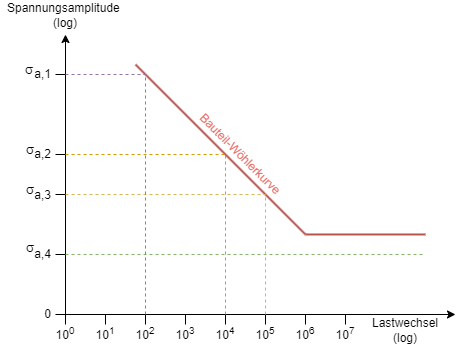

The diagram above was exported from draw.io. Its source (the exported page's mxGraphModel, read from the mxfile embedded in the PNG):
<mxGraphModel dx="680" dy="408" grid="1" gridSize="10" guides="1" tooltips="1" connect="1" arrows="1" fold="1" page="1" pageScale="1" pageWidth="827" pageHeight="1169" math="0" shadow="0">
  <root>
    <mxCell id="0" />
    <mxCell id="1" parent="0" />
    <mxCell id="vn1dnEoQ3g9eWZXEqQMI-1" value="" style="endArrow=none;html=1;rounded=0;" parent="1" edge="1">
      <mxGeometry width="50" height="50" relative="1" as="geometry">
        <mxPoint x="280" y="650" as="sourcePoint" />
        <mxPoint x="280" y="640" as="targetPoint" />
      </mxGeometry>
    </mxCell>
    <mxCell id="vn1dnEoQ3g9eWZXEqQMI-2" value="" style="endArrow=none;html=1;rounded=0;fillColor=#f8cecc;strokeColor=#b85450;strokeWidth=2;startArrow=none;startFill=0;endFill=0;" parent="1" edge="1">
      <mxGeometry width="50" height="50" relative="1" as="geometry">
        <mxPoint x="270" y="390" as="sourcePoint" />
        <mxPoint x="440" y="560" as="targetPoint" />
      </mxGeometry>
    </mxCell>
    <mxCell id="vn1dnEoQ3g9eWZXEqQMI-3" value="" style="endArrow=classic;html=1;rounded=0;" parent="1" edge="1">
      <mxGeometry width="50" height="50" relative="1" as="geometry">
        <mxPoint x="200" y="640" as="sourcePoint" />
        <mxPoint x="590" y="640" as="targetPoint" />
      </mxGeometry>
    </mxCell>
    <mxCell id="vn1dnEoQ3g9eWZXEqQMI-4" value="" style="endArrow=classic;html=1;rounded=0;" parent="1" edge="1">
      <mxGeometry width="50" height="50" relative="1" as="geometry">
        <mxPoint x="200" y="650" as="sourcePoint" />
        <mxPoint x="200" y="360" as="targetPoint" />
      </mxGeometry>
    </mxCell>
    <mxCell id="vn1dnEoQ3g9eWZXEqQMI-6" value="" style="endArrow=none;html=1;rounded=0;" parent="1" edge="1">
      <mxGeometry width="50" height="50" relative="1" as="geometry">
        <mxPoint x="240" y="650" as="sourcePoint" />
        <mxPoint x="240" y="640" as="targetPoint" />
      </mxGeometry>
    </mxCell>
    <mxCell id="vn1dnEoQ3g9eWZXEqQMI-7" value="" style="endArrow=none;html=1;rounded=0;" parent="1" edge="1">
      <mxGeometry width="50" height="50" relative="1" as="geometry">
        <mxPoint x="320" y="650" as="sourcePoint" />
        <mxPoint x="320" y="640" as="targetPoint" />
      </mxGeometry>
    </mxCell>
    <mxCell id="vn1dnEoQ3g9eWZXEqQMI-8" value="" style="endArrow=none;html=1;rounded=0;" parent="1" edge="1">
      <mxGeometry width="50" height="50" relative="1" as="geometry">
        <mxPoint x="360" y="650" as="sourcePoint" />
        <mxPoint x="360" y="640" as="targetPoint" />
      </mxGeometry>
    </mxCell>
    <mxCell id="vn1dnEoQ3g9eWZXEqQMI-9" value="10&lt;sup&gt;4&lt;/sup&gt;" style="text;html=1;align=center;verticalAlign=middle;whiteSpace=wrap;rounded=0;" parent="1" vertex="1">
      <mxGeometry x="330" y="644" width="60" height="30" as="geometry" />
    </mxCell>
    <mxCell id="vn1dnEoQ3g9eWZXEqQMI-10" value="10&lt;sup&gt;3&lt;/sup&gt;" style="text;html=1;align=center;verticalAlign=middle;whiteSpace=wrap;rounded=0;" parent="1" vertex="1">
      <mxGeometry x="290" y="644" width="60" height="30" as="geometry" />
    </mxCell>
    <mxCell id="vn1dnEoQ3g9eWZXEqQMI-11" value="10&lt;sup&gt;2&lt;/sup&gt;" style="text;html=1;align=center;verticalAlign=middle;whiteSpace=wrap;rounded=0;" parent="1" vertex="1">
      <mxGeometry x="250" y="644" width="60" height="30" as="geometry" />
    </mxCell>
    <mxCell id="vn1dnEoQ3g9eWZXEqQMI-12" value="10&lt;sup&gt;1&lt;/sup&gt;" style="text;html=1;align=center;verticalAlign=middle;whiteSpace=wrap;rounded=0;" parent="1" vertex="1">
      <mxGeometry x="210" y="644" width="60" height="30" as="geometry" />
    </mxCell>
    <mxCell id="vn1dnEoQ3g9eWZXEqQMI-13" value="10&lt;sup&gt;0&lt;/sup&gt;" style="text;html=1;align=center;verticalAlign=middle;whiteSpace=wrap;rounded=0;" parent="1" vertex="1">
      <mxGeometry x="170" y="644" width="60" height="30" as="geometry" />
    </mxCell>
    <mxCell id="vn1dnEoQ3g9eWZXEqQMI-14" value="Lastwechsel (log)" style="text;html=1;align=center;verticalAlign=middle;whiteSpace=wrap;rounded=0;" parent="1" vertex="1">
      <mxGeometry x="510" y="641" width="60" height="30" as="geometry" />
    </mxCell>
    <mxCell id="vn1dnEoQ3g9eWZXEqQMI-15" value="" style="endArrow=none;html=1;rounded=0;" parent="1" edge="1">
      <mxGeometry width="50" height="50" relative="1" as="geometry">
        <mxPoint x="400" y="650" as="sourcePoint" />
        <mxPoint x="400" y="640" as="targetPoint" />
      </mxGeometry>
    </mxCell>
    <mxCell id="vn1dnEoQ3g9eWZXEqQMI-16" value="" style="endArrow=none;html=1;rounded=0;" parent="1" edge="1">
      <mxGeometry width="50" height="50" relative="1" as="geometry">
        <mxPoint x="440" y="650" as="sourcePoint" />
        <mxPoint x="440" y="640" as="targetPoint" />
      </mxGeometry>
    </mxCell>
    <mxCell id="vn1dnEoQ3g9eWZXEqQMI-17" value="" style="endArrow=none;html=1;rounded=0;" parent="1" edge="1">
      <mxGeometry width="50" height="50" relative="1" as="geometry">
        <mxPoint x="480" y="650" as="sourcePoint" />
        <mxPoint x="480" y="640" as="targetPoint" />
      </mxGeometry>
    </mxCell>
    <mxCell id="vn1dnEoQ3g9eWZXEqQMI-18" value="10&lt;sup&gt;5&lt;/sup&gt;" style="text;html=1;align=center;verticalAlign=middle;whiteSpace=wrap;rounded=0;" parent="1" vertex="1">
      <mxGeometry x="370" y="644" width="60" height="30" as="geometry" />
    </mxCell>
    <mxCell id="vn1dnEoQ3g9eWZXEqQMI-19" value="10&lt;sup&gt;6&lt;/sup&gt;" style="text;html=1;align=center;verticalAlign=middle;whiteSpace=wrap;rounded=0;" parent="1" vertex="1">
      <mxGeometry x="410" y="644" width="60" height="30" as="geometry" />
    </mxCell>
    <mxCell id="vn1dnEoQ3g9eWZXEqQMI-20" value="10&lt;sup&gt;7&lt;/sup&gt;" style="text;html=1;align=center;verticalAlign=middle;whiteSpace=wrap;rounded=0;" parent="1" vertex="1">
      <mxGeometry x="450" y="644" width="60" height="30" as="geometry" />
    </mxCell>
    <mxCell id="vn1dnEoQ3g9eWZXEqQMI-24" value="Spannungsamplitude&amp;nbsp;&lt;div&gt;(log)&lt;/div&gt;" style="text;html=1;align=center;verticalAlign=middle;whiteSpace=wrap;rounded=0;rotation=0;" parent="1" vertex="1">
      <mxGeometry x="135" y="326" width="130" height="30" as="geometry" />
    </mxCell>
    <mxCell id="vn1dnEoQ3g9eWZXEqQMI-29" value="0" style="text;html=1;align=right;verticalAlign=middle;whiteSpace=wrap;rounded=0;" parent="1" vertex="1">
      <mxGeometry x="148" y="625" width="40" height="30" as="geometry" />
    </mxCell>
    <mxCell id="vn1dnEoQ3g9eWZXEqQMI-30" value="" style="endArrow=none;html=1;rounded=0;" parent="1" edge="1">
      <mxGeometry width="50" height="50" relative="1" as="geometry">
        <mxPoint x="190" y="520" as="sourcePoint" />
        <mxPoint x="200" y="520" as="targetPoint" />
      </mxGeometry>
    </mxCell>
    <mxCell id="vn1dnEoQ3g9eWZXEqQMI-33" value="" style="endArrow=none;html=1;rounded=0;" parent="1" edge="1">
      <mxGeometry width="50" height="50" relative="1" as="geometry">
        <mxPoint x="190" y="480" as="sourcePoint" />
        <mxPoint x="200" y="480" as="targetPoint" />
      </mxGeometry>
    </mxCell>
    <mxCell id="vn1dnEoQ3g9eWZXEqQMI-34" value="" style="endArrow=none;html=1;rounded=0;" parent="1" edge="1">
      <mxGeometry width="50" height="50" relative="1" as="geometry">
        <mxPoint x="190" y="400" as="sourcePoint" />
        <mxPoint x="200" y="400" as="targetPoint" />
      </mxGeometry>
    </mxCell>
    <mxCell id="vn1dnEoQ3g9eWZXEqQMI-35" value="a,2" style="text;html=1;align=right;verticalAlign=middle;whiteSpace=wrap;rounded=0;" parent="1" vertex="1">
      <mxGeometry x="148" y="465" width="40" height="30" as="geometry" />
    </mxCell>
    <mxCell id="vn1dnEoQ3g9eWZXEqQMI-36" value="a,1" style="text;html=1;align=right;verticalAlign=middle;whiteSpace=wrap;rounded=0;" parent="1" vertex="1">
      <mxGeometry x="148" y="385" width="40" height="30" as="geometry" />
    </mxCell>
    <mxCell id="vn1dnEoQ3g9eWZXEqQMI-39" value="Bauteil-Wöhlerkurve" style="text;html=1;align=center;verticalAlign=middle;whiteSpace=wrap;rounded=0;fillColor=none;strokeColor=none;fontColor=#EA6B66;rotation=45;" parent="1" vertex="1">
      <mxGeometry x="310" y="465" width="130" height="30" as="geometry" />
    </mxCell>
    <mxCell id="vn1dnEoQ3g9eWZXEqQMI-40" value="a,3" style="text;html=1;align=right;verticalAlign=middle;whiteSpace=wrap;rounded=0;" parent="1" vertex="1">
      <mxGeometry x="148" y="505" width="40" height="31" as="geometry" />
    </mxCell>
    <mxCell id="vn1dnEoQ3g9eWZXEqQMI-41" value="" style="endArrow=none;html=1;rounded=0;" parent="1" edge="1">
      <mxGeometry width="50" height="50" relative="1" as="geometry">
        <mxPoint x="190" y="640" as="sourcePoint" />
        <mxPoint x="200" y="640" as="targetPoint" />
      </mxGeometry>
    </mxCell>
    <mxCell id="XfvvGM56hz8QVLRvcrAE-1" value="" style="endArrow=none;html=1;rounded=0;fillColor=#f8cecc;strokeColor=#b85450;strokeWidth=2;" parent="1" edge="1">
      <mxGeometry width="50" height="50" relative="1" as="geometry">
        <mxPoint x="440" y="559.97" as="sourcePoint" />
        <mxPoint x="560" y="559.97" as="targetPoint" />
      </mxGeometry>
    </mxCell>
    <mxCell id="XfvvGM56hz8QVLRvcrAE-2" value="s" style="text;whiteSpace=wrap;fontFamily=Symbol;fontSize=14;" parent="1" vertex="1">
      <mxGeometry x="158" y="380" width="40" height="40" as="geometry" />
    </mxCell>
    <mxCell id="XfvvGM56hz8QVLRvcrAE-4" value="" style="endArrow=none;html=1;rounded=0;" parent="1" edge="1">
      <mxGeometry width="50" height="50" relative="1" as="geometry">
        <mxPoint x="190" y="580" as="sourcePoint" />
        <mxPoint x="200" y="580" as="targetPoint" />
      </mxGeometry>
    </mxCell>
    <mxCell id="XfvvGM56hz8QVLRvcrAE-5" value="a,4" style="text;html=1;align=right;verticalAlign=middle;whiteSpace=wrap;rounded=0;" parent="1" vertex="1">
      <mxGeometry x="148" y="565" width="40" height="30" as="geometry" />
    </mxCell>
    <mxCell id="XfvvGM56hz8QVLRvcrAE-6" value="s" style="text;whiteSpace=wrap;fontFamily=Symbol;fontSize=14;" parent="1" vertex="1">
      <mxGeometry x="159" y="460" width="40" height="40" as="geometry" />
    </mxCell>
    <mxCell id="XfvvGM56hz8QVLRvcrAE-7" value="s" style="text;whiteSpace=wrap;fontFamily=Symbol;fontSize=14;" parent="1" vertex="1">
      <mxGeometry x="159" y="500" width="40" height="40" as="geometry" />
    </mxCell>
    <mxCell id="XfvvGM56hz8QVLRvcrAE-8" value="s" style="text;whiteSpace=wrap;fontFamily=Symbol;fontSize=14;" parent="1" vertex="1">
      <mxGeometry x="159" y="558" width="40" height="40" as="geometry" />
    </mxCell>
    <mxCell id="hARTjh3Sy_JEfjSnx1Wy-1" value="" style="endArrow=none;dashed=1;html=1;rounded=0;fillColor=#d5e8d4;strokeColor=#82b366;" edge="1" parent="1">
      <mxGeometry width="50" height="50" relative="1" as="geometry">
        <mxPoint x="200" y="580" as="sourcePoint" />
        <mxPoint x="560" y="580" as="targetPoint" />
      </mxGeometry>
    </mxCell>
    <mxCell id="hARTjh3Sy_JEfjSnx1Wy-3" value="" style="endArrow=none;dashed=1;html=1;rounded=0;fillColor=#fff2cc;strokeColor=#d6b656;" edge="1" parent="1">
      <mxGeometry width="50" height="50" relative="1" as="geometry">
        <mxPoint x="200" y="520" as="sourcePoint" />
        <mxPoint x="400" y="520" as="targetPoint" />
      </mxGeometry>
    </mxCell>
    <mxCell id="hARTjh3Sy_JEfjSnx1Wy-4" value="" style="endArrow=none;dashed=1;html=1;rounded=0;fillColor=#ffe6cc;strokeColor=#d79b00;" edge="1" parent="1">
      <mxGeometry width="50" height="50" relative="1" as="geometry">
        <mxPoint x="200" y="480" as="sourcePoint" />
        <mxPoint x="360" y="480" as="targetPoint" />
      </mxGeometry>
    </mxCell>
    <mxCell id="hARTjh3Sy_JEfjSnx1Wy-5" value="" style="endArrow=none;dashed=1;html=1;rounded=0;strokeWidth=1;fillColor=#e1d5e7;strokeColor=#9673a6;" edge="1" parent="1">
      <mxGeometry width="50" height="50" relative="1" as="geometry">
        <mxPoint x="200" y="400" as="sourcePoint" />
        <mxPoint x="280" y="400" as="targetPoint" />
      </mxGeometry>
    </mxCell>
    <mxCell id="hARTjh3Sy_JEfjSnx1Wy-6" value="" style="endArrow=none;dashed=1;html=1;rounded=0;strokeWidth=1;fillColor=#e1d5e7;strokeColor=#9673a6;" edge="1" parent="1">
      <mxGeometry width="50" height="50" relative="1" as="geometry">
        <mxPoint x="280" y="640" as="sourcePoint" />
        <mxPoint x="280" y="400" as="targetPoint" />
      </mxGeometry>
    </mxCell>
    <mxCell id="hARTjh3Sy_JEfjSnx1Wy-7" value="" style="endArrow=none;dashed=1;html=1;rounded=0;strokeWidth=1;fillColor=#ffe6cc;strokeColor=#d79b00;" edge="1" parent="1">
      <mxGeometry width="50" height="50" relative="1" as="geometry">
        <mxPoint x="360" y="640" as="sourcePoint" />
        <mxPoint x="360" y="480" as="targetPoint" />
      </mxGeometry>
    </mxCell>
    <mxCell id="hARTjh3Sy_JEfjSnx1Wy-8" value="" style="endArrow=none;dashed=1;html=1;rounded=0;strokeWidth=1;fillColor=#fff2cc;strokeColor=#d6b656;" edge="1" parent="1">
      <mxGeometry width="50" height="50" relative="1" as="geometry">
        <mxPoint x="400" y="640" as="sourcePoint" />
        <mxPoint x="400" y="520" as="targetPoint" />
      </mxGeometry>
    </mxCell>
  </root>
</mxGraphModel>